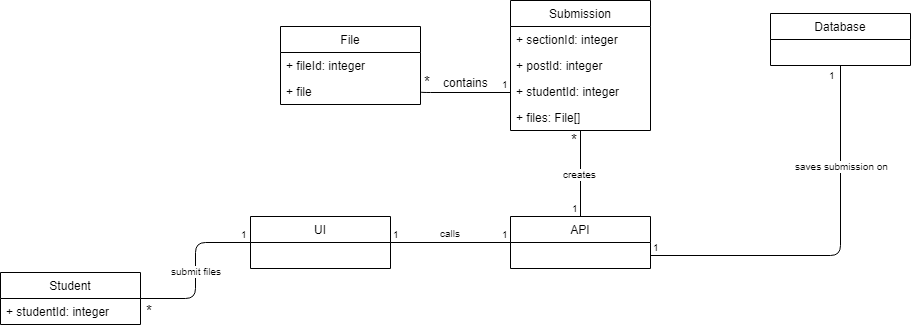

The diagram above was exported from draw.io. Its source (the exported page's mxGraphModel, read from the mxfile embedded in the PNG):
<mxGraphModel dx="840" dy="452" grid="1" gridSize="10" guides="1" tooltips="1" connect="1" arrows="1" fold="1" page="1" pageScale="1" pageWidth="850" pageHeight="1100" math="0" shadow="0">
  <root>
    <mxCell id="0" />
    <mxCell id="1" parent="0" />
    <mxCell id="a8LelLZpKRh2Ldmmtj8K-64" value="Student" style="swimlane;fontStyle=0;childLayout=stackLayout;horizontal=1;startSize=26;fillColor=none;horizontalStack=0;resizeParent=1;resizeParentMax=0;resizeLast=0;collapsible=1;marginBottom=0;" parent="1" vertex="1">
      <mxGeometry x="40" y="282" width="140" height="52" as="geometry">
        <mxRectangle x="120" y="80" width="90" height="26" as="alternateBounds" />
      </mxGeometry>
    </mxCell>
    <mxCell id="a8LelLZpKRh2Ldmmtj8K-108" value="+ studentId: integer" style="text;strokeColor=none;fillColor=none;align=left;verticalAlign=top;spacingLeft=4;spacingRight=4;overflow=hidden;rotatable=0;points=[[0,0.5],[1,0.5]];portConstraint=eastwest;" parent="a8LelLZpKRh2Ldmmtj8K-64" vertex="1">
      <mxGeometry y="26" width="140" height="26" as="geometry" />
    </mxCell>
    <mxCell id="a8LelLZpKRh2Ldmmtj8K-65" value="Database" style="swimlane;fontStyle=0;childLayout=stackLayout;horizontal=1;startSize=26;fillColor=none;horizontalStack=0;resizeParent=1;resizeParentMax=0;resizeLast=0;collapsible=1;marginBottom=0;" parent="1" vertex="1">
      <mxGeometry x="810" y="23" width="140" height="52" as="geometry" />
    </mxCell>
    <mxCell id="a8LelLZpKRh2Ldmmtj8K-66" value="UI" style="swimlane;fontStyle=0;childLayout=stackLayout;horizontal=1;startSize=26;fillColor=none;horizontalStack=0;resizeParent=1;resizeParentMax=0;resizeLast=0;collapsible=1;marginBottom=0;" parent="1" vertex="1">
      <mxGeometry x="290" y="226" width="140" height="52" as="geometry" />
    </mxCell>
    <mxCell id="a8LelLZpKRh2Ldmmtj8K-67" value="API" style="swimlane;fontStyle=0;childLayout=stackLayout;horizontal=1;startSize=26;fillColor=none;horizontalStack=0;resizeParent=1;resizeParentMax=0;resizeLast=0;collapsible=1;marginBottom=0;" parent="1" vertex="1">
      <mxGeometry x="550" y="226" width="140" height="52" as="geometry" />
    </mxCell>
    <mxCell id="a8LelLZpKRh2Ldmmtj8K-68" value="" style="endArrow=none;html=1;edgeStyle=orthogonalEdgeStyle;entryX=0;entryY=0.5;entryDx=0;entryDy=0;exitX=1;exitY=0.5;exitDx=0;exitDy=0;" parent="1" source="a8LelLZpKRh2Ldmmtj8K-64" target="a8LelLZpKRh2Ldmmtj8K-66" edge="1">
      <mxGeometry relative="1" as="geometry">
        <mxPoint x="180" y="321" as="sourcePoint" />
        <mxPoint x="260" y="280" as="targetPoint" />
      </mxGeometry>
    </mxCell>
    <mxCell id="a8LelLZpKRh2Ldmmtj8K-69" value="submit files" style="resizable=0;html=1;align=right;verticalAlign=bottom;labelBackgroundColor=#ffffff;fontSize=10;" parent="a8LelLZpKRh2Ldmmtj8K-68" connectable="0" vertex="1">
      <mxGeometry x="1" relative="1" as="geometry">
        <mxPoint x="-27" y="37" as="offset" />
      </mxGeometry>
    </mxCell>
    <mxCell id="a8LelLZpKRh2Ldmmtj8K-70" value="1" style="resizable=0;html=1;align=right;verticalAlign=bottom;labelBackgroundColor=#ffffff;fontSize=10;" parent="1" connectable="0" vertex="1">
      <mxGeometry x="319" y="194" as="geometry">
        <mxPoint x="-30" y="58" as="offset" />
      </mxGeometry>
    </mxCell>
    <mxCell id="a8LelLZpKRh2Ldmmtj8K-71" value="&lt;font style=&quot;font-size: 15px&quot;&gt;*&lt;/font&gt;" style="resizable=0;html=1;align=right;verticalAlign=bottom;labelBackgroundColor=#ffffff;fontSize=10;" parent="1" connectable="0" vertex="1">
      <mxGeometry x="204" y="275" as="geometry">
        <mxPoint x="-10" y="56" as="offset" />
      </mxGeometry>
    </mxCell>
    <mxCell id="a8LelLZpKRh2Ldmmtj8K-72" value="" style="endArrow=none;html=1;edgeStyle=orthogonalEdgeStyle;" parent="1" edge="1">
      <mxGeometry relative="1" as="geometry">
        <mxPoint x="430" y="252" as="sourcePoint" />
        <mxPoint x="550" y="252" as="targetPoint" />
      </mxGeometry>
    </mxCell>
    <mxCell id="a8LelLZpKRh2Ldmmtj8K-73" value="1" style="resizable=0;html=1;align=left;verticalAlign=bottom;labelBackgroundColor=#ffffff;fontSize=10;" parent="a8LelLZpKRh2Ldmmtj8K-72" connectable="0" vertex="1">
      <mxGeometry x="-1" relative="1" as="geometry" />
    </mxCell>
    <mxCell id="a8LelLZpKRh2Ldmmtj8K-74" value="1" style="resizable=0;html=1;align=right;verticalAlign=bottom;labelBackgroundColor=#ffffff;fontSize=10;" parent="a8LelLZpKRh2Ldmmtj8K-72" connectable="0" vertex="1">
      <mxGeometry x="1" relative="1" as="geometry" />
    </mxCell>
    <mxCell id="a8LelLZpKRh2Ldmmtj8K-75" value="calls" style="resizable=0;html=1;align=right;verticalAlign=bottom;labelBackgroundColor=#ffffff;fontSize=10;" parent="1" connectable="0" vertex="1">
      <mxGeometry x="512" y="195" as="geometry">
        <mxPoint x="-10" y="56" as="offset" />
      </mxGeometry>
    </mxCell>
    <mxCell id="a8LelLZpKRh2Ldmmtj8K-76" value="" style="endArrow=none;html=1;edgeStyle=orthogonalEdgeStyle;exitX=1;exitY=0.75;exitDx=0;exitDy=0;" parent="1" source="a8LelLZpKRh2Ldmmtj8K-67" target="a8LelLZpKRh2Ldmmtj8K-65" edge="1">
      <mxGeometry relative="1" as="geometry">
        <mxPoint x="600" y="320" as="sourcePoint" />
        <mxPoint x="720" y="320" as="targetPoint" />
      </mxGeometry>
    </mxCell>
    <mxCell id="a8LelLZpKRh2Ldmmtj8K-77" value="1" style="resizable=0;html=1;align=left;verticalAlign=bottom;labelBackgroundColor=#ffffff;fontSize=10;" parent="a8LelLZpKRh2Ldmmtj8K-76" connectable="0" vertex="1">
      <mxGeometry x="-1" relative="1" as="geometry">
        <mxPoint as="offset" />
      </mxGeometry>
    </mxCell>
    <mxCell id="a8LelLZpKRh2Ldmmtj8K-78" value="1" style="resizable=0;html=1;align=right;verticalAlign=bottom;labelBackgroundColor=#ffffff;fontSize=10;" parent="a8LelLZpKRh2Ldmmtj8K-76" connectable="0" vertex="1">
      <mxGeometry x="1" relative="1" as="geometry">
        <mxPoint x="-3" y="18" as="offset" />
      </mxGeometry>
    </mxCell>
    <mxCell id="a8LelLZpKRh2Ldmmtj8K-79" value="saves submission on" style="resizable=0;html=1;align=right;verticalAlign=bottom;labelBackgroundColor=#ffffff;fontSize=10;" parent="1" connectable="0" vertex="1">
      <mxGeometry x="940" y="128" as="geometry">
        <mxPoint x="-10" y="56" as="offset" />
      </mxGeometry>
    </mxCell>
    <mxCell id="a8LelLZpKRh2Ldmmtj8K-92" value="Submission" style="swimlane;fontStyle=0;childLayout=stackLayout;horizontal=1;startSize=26;fillColor=none;horizontalStack=0;resizeParent=1;resizeParentMax=0;resizeLast=0;collapsible=1;marginBottom=0;" parent="1" vertex="1">
      <mxGeometry x="550" y="10" width="140" height="130" as="geometry" />
    </mxCell>
    <mxCell id="a8LelLZpKRh2Ldmmtj8K-93" value="+ sectionId: integer" style="text;strokeColor=none;fillColor=none;align=left;verticalAlign=top;spacingLeft=4;spacingRight=4;overflow=hidden;rotatable=0;points=[[0,0.5],[1,0.5]];portConstraint=eastwest;" parent="a8LelLZpKRh2Ldmmtj8K-92" vertex="1">
      <mxGeometry y="26" width="140" height="26" as="geometry" />
    </mxCell>
    <mxCell id="a8LelLZpKRh2Ldmmtj8K-94" value="+ postId: integer" style="text;strokeColor=none;fillColor=none;align=left;verticalAlign=top;spacingLeft=4;spacingRight=4;overflow=hidden;rotatable=0;points=[[0,0.5],[1,0.5]];portConstraint=eastwest;" parent="a8LelLZpKRh2Ldmmtj8K-92" vertex="1">
      <mxGeometry y="52" width="140" height="26" as="geometry" />
    </mxCell>
    <mxCell id="a8LelLZpKRh2Ldmmtj8K-95" value="+ studentId: integer" style="text;strokeColor=none;fillColor=none;align=left;verticalAlign=top;spacingLeft=4;spacingRight=4;overflow=hidden;rotatable=0;points=[[0,0.5],[1,0.5]];portConstraint=eastwest;" parent="a8LelLZpKRh2Ldmmtj8K-92" vertex="1">
      <mxGeometry y="78" width="140" height="26" as="geometry" />
    </mxCell>
    <mxCell id="a8LelLZpKRh2Ldmmtj8K-96" value="+ files: File[]" style="text;strokeColor=none;fillColor=none;align=left;verticalAlign=top;spacingLeft=4;spacingRight=4;overflow=hidden;rotatable=0;points=[[0,0.5],[1,0.5]];portConstraint=eastwest;" parent="a8LelLZpKRh2Ldmmtj8K-92" vertex="1">
      <mxGeometry y="104" width="140" height="26" as="geometry" />
    </mxCell>
    <mxCell id="a8LelLZpKRh2Ldmmtj8K-97" value="" style="endArrow=none;html=1;edgeStyle=orthogonalEdgeStyle;entryX=0.5;entryY=0;entryDx=0;entryDy=0;" parent="1" target="a8LelLZpKRh2Ldmmtj8K-67" edge="1">
      <mxGeometry relative="1" as="geometry">
        <mxPoint x="620" y="140" as="sourcePoint" />
        <mxPoint x="730" y="180" as="targetPoint" />
        <Array as="points" />
      </mxGeometry>
    </mxCell>
    <mxCell id="a8LelLZpKRh2Ldmmtj8K-99" value="1" style="resizable=0;html=1;align=right;verticalAlign=bottom;labelBackgroundColor=#ffffff;fontSize=10;" parent="a8LelLZpKRh2Ldmmtj8K-97" connectable="0" vertex="1">
      <mxGeometry x="1" relative="1" as="geometry" />
    </mxCell>
    <mxCell id="a8LelLZpKRh2Ldmmtj8K-100" value="creates" style="resizable=0;html=1;align=right;verticalAlign=bottom;labelBackgroundColor=#ffffff;fontSize=10;" parent="1" connectable="0" vertex="1">
      <mxGeometry x="648" y="136" as="geometry">
        <mxPoint x="-10" y="56" as="offset" />
      </mxGeometry>
    </mxCell>
    <mxCell id="a8LelLZpKRh2Ldmmtj8K-101" value="File" style="swimlane;fontStyle=0;childLayout=stackLayout;horizontal=1;startSize=26;fillColor=none;horizontalStack=0;resizeParent=1;resizeParentMax=0;resizeLast=0;collapsible=1;marginBottom=0;" parent="1" vertex="1">
      <mxGeometry x="320" y="36" width="140" height="78" as="geometry" />
    </mxCell>
    <mxCell id="a8LelLZpKRh2Ldmmtj8K-102" value="+ fileId: integer" style="text;strokeColor=none;fillColor=none;align=left;verticalAlign=top;spacingLeft=4;spacingRight=4;overflow=hidden;rotatable=0;points=[[0,0.5],[1,0.5]];portConstraint=eastwest;" parent="a8LelLZpKRh2Ldmmtj8K-101" vertex="1">
      <mxGeometry y="26" width="140" height="26" as="geometry" />
    </mxCell>
    <mxCell id="a8LelLZpKRh2Ldmmtj8K-103" value="+ file" style="text;strokeColor=none;fillColor=none;align=left;verticalAlign=top;spacingLeft=4;spacingRight=4;overflow=hidden;rotatable=0;points=[[0,0.5],[1,0.5]];portConstraint=eastwest;" parent="a8LelLZpKRh2Ldmmtj8K-101" vertex="1">
      <mxGeometry y="52" width="140" height="26" as="geometry" />
    </mxCell>
    <mxCell id="a8LelLZpKRh2Ldmmtj8K-104" value="" style="endArrow=none;html=1;edgeStyle=orthogonalEdgeStyle;entryX=0;entryY=0.808;entryDx=0;entryDy=0;exitX=1;exitY=0.5;exitDx=0;exitDy=0;entryPerimeter=0;" parent="1" source="a8LelLZpKRh2Ldmmtj8K-103" edge="1">
      <mxGeometry relative="1" as="geometry">
        <mxPoint x="450" y="189" as="sourcePoint" />
        <mxPoint x="550" y="102" as="targetPoint" />
        <Array as="points">
          <mxPoint x="460" y="102" />
        </Array>
      </mxGeometry>
    </mxCell>
    <mxCell id="a8LelLZpKRh2Ldmmtj8K-105" value="*" style="resizable=0;html=1;align=left;verticalAlign=bottom;labelBackgroundColor=#ffffff;fontSize=15;" parent="a8LelLZpKRh2Ldmmtj8K-104" connectable="0" vertex="1">
      <mxGeometry x="-1" relative="1" as="geometry">
        <mxPoint x="1" y="1" as="offset" />
      </mxGeometry>
    </mxCell>
    <mxCell id="a8LelLZpKRh2Ldmmtj8K-106" value="1" style="resizable=0;html=1;align=right;verticalAlign=bottom;labelBackgroundColor=#ffffff;fontSize=10;" parent="a8LelLZpKRh2Ldmmtj8K-104" connectable="0" vertex="1">
      <mxGeometry x="1" relative="1" as="geometry" />
    </mxCell>
    <mxCell id="a8LelLZpKRh2Ldmmtj8K-107" value="contains" style="text;html=1;resizable=0;points=[];autosize=1;align=left;verticalAlign=top;spacingTop=-4;" parent="1" vertex="1">
      <mxGeometry x="481" y="83" width="60" height="20" as="geometry" />
    </mxCell>
    <mxCell id="PXzwvRqiMim3OiDxB9a4-1" value="*" style="resizable=0;html=1;align=left;verticalAlign=bottom;labelBackgroundColor=#ffffff;fontSize=15;" parent="1" connectable="0" vertex="1">
      <mxGeometry x="607" y="159.16666666666674" as="geometry">
        <mxPoint x="1" y="1" as="offset" />
      </mxGeometry>
    </mxCell>
  </root>
</mxGraphModel>